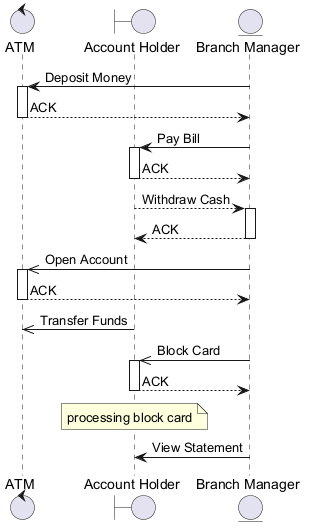

The diagram above was rendered by PlantUML. Its source (embedded in the PNG):
@startuml
skinparam backgroundColor #FFFFFF
skinparam classBackgroundColor #E8F4FA
skinparam classBorderColor #2C7DA0
control "ATM" as A
boundary "Account Holder" as AH
entity "Branch Manager" as BM
BM -> A : Deposit Money
activate A
A --> BM : ACK
deactivate A
BM -> AH : Pay Bill
activate AH
AH --> BM : ACK
deactivate AH
AH --> BM : Withdraw Cash
activate BM
BM --> AH : ACK
deactivate BM
BM ->> A : Open Account
activate A
A --> BM : ACK
deactivate A
AH ->> A : Transfer Funds
BM ->> AH : Block Card
activate AH
AH --> BM : ACK
deactivate AH
note over AH : processing block card
BM -> AH : View Statement
@enduml